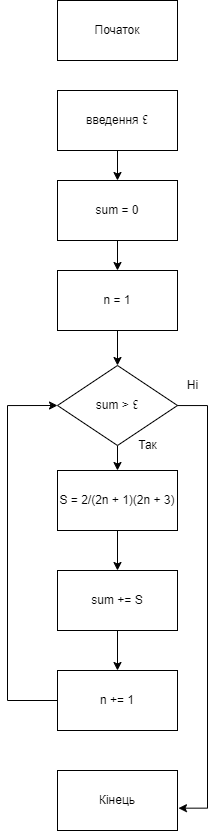

The diagram above was exported from draw.io. Its source (the exported page's mxGraphModel, read from the mxfile embedded in the PNG):
<mxGraphModel dx="1436" dy="902" grid="1" gridSize="10" guides="1" tooltips="1" connect="1" arrows="1" fold="1" page="1" pageScale="1" pageWidth="827" pageHeight="1169" math="0" shadow="0">
  <root>
    <mxCell id="0" />
    <mxCell id="1" parent="0" />
    <mxCell id="B1Tw6enwaCb29_2cCiCW-1" value="Початок&lt;br&gt;" style="rounded=0;whiteSpace=wrap;html=1;" vertex="1" parent="1">
      <mxGeometry x="400" y="220" width="120" height="60" as="geometry" />
    </mxCell>
    <mxCell id="B1Tw6enwaCb29_2cCiCW-9" style="edgeStyle=orthogonalEdgeStyle;rounded=0;orthogonalLoop=1;jettySize=auto;html=1;entryX=0.5;entryY=0;entryDx=0;entryDy=0;" edge="1" parent="1" source="B1Tw6enwaCb29_2cCiCW-2" target="B1Tw6enwaCb29_2cCiCW-3">
      <mxGeometry relative="1" as="geometry" />
    </mxCell>
    <mxCell id="B1Tw6enwaCb29_2cCiCW-2" value="введення ↋" style="rounded=0;whiteSpace=wrap;html=1;" vertex="1" parent="1">
      <mxGeometry x="400" y="310" width="120" height="60" as="geometry" />
    </mxCell>
    <mxCell id="B1Tw6enwaCb29_2cCiCW-10" style="edgeStyle=orthogonalEdgeStyle;rounded=0;orthogonalLoop=1;jettySize=auto;html=1;entryX=0.5;entryY=0;entryDx=0;entryDy=0;" edge="1" parent="1" source="B1Tw6enwaCb29_2cCiCW-3" target="B1Tw6enwaCb29_2cCiCW-4">
      <mxGeometry relative="1" as="geometry" />
    </mxCell>
    <mxCell id="B1Tw6enwaCb29_2cCiCW-3" value="sum = 0" style="rounded=0;whiteSpace=wrap;html=1;" vertex="1" parent="1">
      <mxGeometry x="400" y="400" width="120" height="60" as="geometry" />
    </mxCell>
    <mxCell id="B1Tw6enwaCb29_2cCiCW-12" style="edgeStyle=orthogonalEdgeStyle;rounded=0;orthogonalLoop=1;jettySize=auto;html=1;entryX=0.5;entryY=0;entryDx=0;entryDy=0;" edge="1" parent="1" source="B1Tw6enwaCb29_2cCiCW-4" target="B1Tw6enwaCb29_2cCiCW-5">
      <mxGeometry relative="1" as="geometry" />
    </mxCell>
    <mxCell id="B1Tw6enwaCb29_2cCiCW-4" value="n = 1" style="rounded=0;whiteSpace=wrap;html=1;" vertex="1" parent="1">
      <mxGeometry x="400" y="490" width="120" height="60" as="geometry" />
    </mxCell>
    <mxCell id="B1Tw6enwaCb29_2cCiCW-13" style="edgeStyle=orthogonalEdgeStyle;rounded=0;orthogonalLoop=1;jettySize=auto;html=1;entryX=0.5;entryY=0;entryDx=0;entryDy=0;" edge="1" parent="1" source="B1Tw6enwaCb29_2cCiCW-5" target="B1Tw6enwaCb29_2cCiCW-6">
      <mxGeometry relative="1" as="geometry" />
    </mxCell>
    <mxCell id="B1Tw6enwaCb29_2cCiCW-5" value="sum &amp;gt; ↋" style="rhombus;whiteSpace=wrap;html=1;" vertex="1" parent="1">
      <mxGeometry x="400" y="585" width="120" height="80" as="geometry" />
    </mxCell>
    <mxCell id="B1Tw6enwaCb29_2cCiCW-14" style="edgeStyle=orthogonalEdgeStyle;rounded=0;orthogonalLoop=1;jettySize=auto;html=1;entryX=0.5;entryY=0;entryDx=0;entryDy=0;" edge="1" parent="1" source="B1Tw6enwaCb29_2cCiCW-6" target="B1Tw6enwaCb29_2cCiCW-7">
      <mxGeometry relative="1" as="geometry" />
    </mxCell>
    <mxCell id="B1Tw6enwaCb29_2cCiCW-6" value="S = 2/(2n + 1)(2n + 3)" style="rounded=0;whiteSpace=wrap;html=1;" vertex="1" parent="1">
      <mxGeometry x="400" y="690" width="120" height="60" as="geometry" />
    </mxCell>
    <mxCell id="B1Tw6enwaCb29_2cCiCW-15" style="edgeStyle=orthogonalEdgeStyle;rounded=0;orthogonalLoop=1;jettySize=auto;html=1;entryX=0.5;entryY=0;entryDx=0;entryDy=0;" edge="1" parent="1" source="B1Tw6enwaCb29_2cCiCW-7" target="B1Tw6enwaCb29_2cCiCW-8">
      <mxGeometry relative="1" as="geometry" />
    </mxCell>
    <mxCell id="B1Tw6enwaCb29_2cCiCW-7" value="sum += S" style="rounded=0;whiteSpace=wrap;html=1;" vertex="1" parent="1">
      <mxGeometry x="400" y="790" width="120" height="60" as="geometry" />
    </mxCell>
    <mxCell id="B1Tw6enwaCb29_2cCiCW-16" style="edgeStyle=orthogonalEdgeStyle;rounded=0;orthogonalLoop=1;jettySize=auto;html=1;entryX=0;entryY=0.5;entryDx=0;entryDy=0;" edge="1" parent="1" source="B1Tw6enwaCb29_2cCiCW-8" target="B1Tw6enwaCb29_2cCiCW-5">
      <mxGeometry relative="1" as="geometry">
        <Array as="points">
          <mxPoint x="350" y="920" />
          <mxPoint x="350" y="625" />
        </Array>
      </mxGeometry>
    </mxCell>
    <mxCell id="B1Tw6enwaCb29_2cCiCW-8" value="n += 1" style="rounded=0;whiteSpace=wrap;html=1;" vertex="1" parent="1">
      <mxGeometry x="400" y="890" width="120" height="60" as="geometry" />
    </mxCell>
    <mxCell id="B1Tw6enwaCb29_2cCiCW-17" value="Кінець" style="rounded=0;whiteSpace=wrap;html=1;" vertex="1" parent="1">
      <mxGeometry x="400" y="990" width="120" height="60" as="geometry" />
    </mxCell>
    <mxCell id="B1Tw6enwaCb29_2cCiCW-18" style="edgeStyle=orthogonalEdgeStyle;rounded=0;orthogonalLoop=1;jettySize=auto;html=1;entryX=1.008;entryY=0.628;entryDx=0;entryDy=0;entryPerimeter=0;" edge="1" parent="1" source="B1Tw6enwaCb29_2cCiCW-5" target="B1Tw6enwaCb29_2cCiCW-17">
      <mxGeometry relative="1" as="geometry">
        <Array as="points">
          <mxPoint x="550" y="625" />
          <mxPoint x="550" y="1028" />
        </Array>
      </mxGeometry>
    </mxCell>
    <mxCell id="B1Tw6enwaCb29_2cCiCW-19" value="Ні&lt;br&gt;" style="text;html=1;align=center;verticalAlign=middle;resizable=0;points=[];autosize=1;strokeColor=none;fillColor=none;" vertex="1" parent="1">
      <mxGeometry x="520" y="590" width="30" height="30" as="geometry" />
    </mxCell>
    <mxCell id="B1Tw6enwaCb29_2cCiCW-21" value="Так" style="text;html=1;align=center;verticalAlign=middle;resizable=0;points=[];autosize=1;strokeColor=none;fillColor=none;" vertex="1" parent="1">
      <mxGeometry x="470" y="650" width="40" height="30" as="geometry" />
    </mxCell>
  </root>
</mxGraphModel>